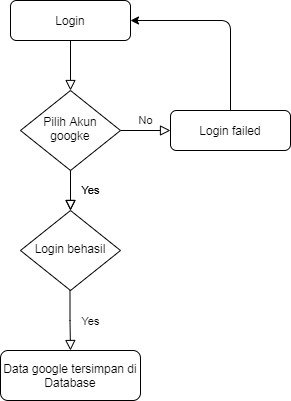

The diagram above was exported from draw.io. Its source (the exported page's mxGraphModel, read from the mxfile embedded in the PNG):
<mxGraphModel dx="852" dy="495" grid="1" gridSize="10" guides="1" tooltips="1" connect="1" arrows="1" fold="1" page="1" pageScale="1" pageWidth="827" pageHeight="1169" math="0" shadow="0">
  <root>
    <mxCell id="WIyWlLk6GJQsqaUBKTNV-0" />
    <mxCell id="WIyWlLk6GJQsqaUBKTNV-1" parent="WIyWlLk6GJQsqaUBKTNV-0" />
    <mxCell id="WIyWlLk6GJQsqaUBKTNV-2" value="" style="rounded=0;html=1;jettySize=auto;orthogonalLoop=1;fontSize=11;endArrow=block;endFill=0;endSize=8;strokeWidth=1;shadow=0;labelBackgroundColor=none;edgeStyle=orthogonalEdgeStyle;" parent="WIyWlLk6GJQsqaUBKTNV-1" source="WIyWlLk6GJQsqaUBKTNV-3" target="WIyWlLk6GJQsqaUBKTNV-6" edge="1">
      <mxGeometry relative="1" as="geometry" />
    </mxCell>
    <mxCell id="WIyWlLk6GJQsqaUBKTNV-3" value="Login" style="rounded=1;whiteSpace=wrap;html=1;fontSize=12;glass=0;strokeWidth=1;shadow=0;" parent="WIyWlLk6GJQsqaUBKTNV-1" vertex="1">
      <mxGeometry x="160" y="80" width="120" height="40" as="geometry" />
    </mxCell>
    <mxCell id="WIyWlLk6GJQsqaUBKTNV-4" value="Yes" style="rounded=0;html=1;jettySize=auto;orthogonalLoop=1;fontSize=11;endArrow=block;endFill=0;endSize=8;strokeWidth=1;shadow=0;labelBackgroundColor=none;edgeStyle=orthogonalEdgeStyle;" parent="WIyWlLk6GJQsqaUBKTNV-1" source="WIyWlLk6GJQsqaUBKTNV-6" target="WIyWlLk6GJQsqaUBKTNV-10" edge="1">
      <mxGeometry y="20" relative="1" as="geometry">
        <mxPoint as="offset" />
      </mxGeometry>
    </mxCell>
    <mxCell id="WIyWlLk6GJQsqaUBKTNV-5" value="No" style="edgeStyle=orthogonalEdgeStyle;rounded=0;html=1;jettySize=auto;orthogonalLoop=1;fontSize=11;endArrow=block;endFill=0;endSize=8;strokeWidth=1;shadow=0;labelBackgroundColor=none;" parent="WIyWlLk6GJQsqaUBKTNV-1" source="WIyWlLk6GJQsqaUBKTNV-6" target="WIyWlLk6GJQsqaUBKTNV-7" edge="1">
      <mxGeometry y="10" relative="1" as="geometry">
        <mxPoint as="offset" />
      </mxGeometry>
    </mxCell>
    <mxCell id="WIyWlLk6GJQsqaUBKTNV-6" value="Pilih Akun googke" style="rhombus;whiteSpace=wrap;html=1;shadow=0;fontFamily=Helvetica;fontSize=12;align=center;strokeWidth=1;spacing=6;spacingTop=-4;" parent="WIyWlLk6GJQsqaUBKTNV-1" vertex="1">
      <mxGeometry x="170" y="170" width="100" height="80" as="geometry" />
    </mxCell>
    <mxCell id="WIyWlLk6GJQsqaUBKTNV-7" value="Login failed" style="rounded=1;whiteSpace=wrap;html=1;fontSize=12;glass=0;strokeWidth=1;shadow=0;" parent="WIyWlLk6GJQsqaUBKTNV-1" vertex="1">
      <mxGeometry x="320" y="190" width="120" height="40" as="geometry" />
    </mxCell>
    <mxCell id="WIyWlLk6GJQsqaUBKTNV-10" value="Login behasil" style="rhombus;whiteSpace=wrap;html=1;shadow=0;fontFamily=Helvetica;fontSize=12;align=center;strokeWidth=1;spacing=6;spacingTop=-4;" parent="WIyWlLk6GJQsqaUBKTNV-1" vertex="1">
      <mxGeometry x="170" y="290" width="100" height="80" as="geometry" />
    </mxCell>
    <mxCell id="WIyWlLk6GJQsqaUBKTNV-11" value="Data google tersimpan di Database" style="rounded=1;whiteSpace=wrap;html=1;fontSize=12;glass=0;strokeWidth=1;shadow=0;" parent="WIyWlLk6GJQsqaUBKTNV-1" vertex="1">
      <mxGeometry x="150" y="430" width="140" height="50" as="geometry" />
    </mxCell>
    <mxCell id="_AzW7TxzkCUGgb7OAKbL-0" value="Yes" style="rounded=0;html=1;jettySize=auto;orthogonalLoop=1;fontSize=11;endArrow=block;endFill=0;endSize=8;strokeWidth=1;shadow=0;labelBackgroundColor=none;edgeStyle=orthogonalEdgeStyle;" edge="1" parent="WIyWlLk6GJQsqaUBKTNV-1">
      <mxGeometry y="20" relative="1" as="geometry">
        <mxPoint as="offset" />
        <mxPoint x="220" y="250" as="sourcePoint" />
        <mxPoint x="220" y="290" as="targetPoint" />
        <Array as="points">
          <mxPoint x="220" y="260" />
          <mxPoint x="220" y="260" />
        </Array>
      </mxGeometry>
    </mxCell>
    <mxCell id="_AzW7TxzkCUGgb7OAKbL-1" value="Yes" style="rounded=0;html=1;jettySize=auto;orthogonalLoop=1;fontSize=11;endArrow=block;endFill=0;endSize=8;strokeWidth=1;shadow=0;labelBackgroundColor=none;edgeStyle=orthogonalEdgeStyle;entryX=0.5;entryY=0;entryDx=0;entryDy=0;" edge="1" parent="WIyWlLk6GJQsqaUBKTNV-1" target="WIyWlLk6GJQsqaUBKTNV-11">
      <mxGeometry x="0.0083" y="20" relative="1" as="geometry">
        <mxPoint as="offset" />
        <mxPoint x="219.5" y="370" as="sourcePoint" />
        <mxPoint x="250" y="410" as="targetPoint" />
        <Array as="points" />
      </mxGeometry>
    </mxCell>
    <mxCell id="_AzW7TxzkCUGgb7OAKbL-3" value="" style="endArrow=classic;html=1;entryX=1;entryY=0.5;entryDx=0;entryDy=0;exitX=0.5;exitY=0;exitDx=0;exitDy=0;" edge="1" parent="WIyWlLk6GJQsqaUBKTNV-1" source="WIyWlLk6GJQsqaUBKTNV-7" target="WIyWlLk6GJQsqaUBKTNV-3">
      <mxGeometry width="50" height="50" relative="1" as="geometry">
        <mxPoint x="370" y="180" as="sourcePoint" />
        <mxPoint x="420" y="130" as="targetPoint" />
        <Array as="points">
          <mxPoint x="380" y="100" />
        </Array>
      </mxGeometry>
    </mxCell>
  </root>
</mxGraphModel>